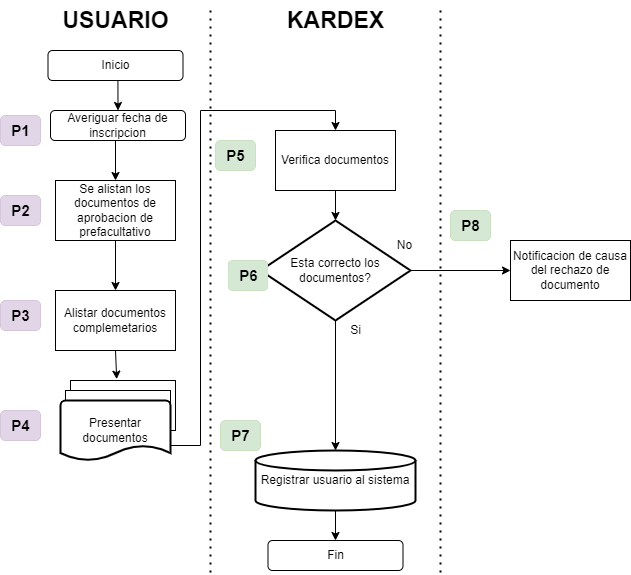

The diagram above was exported from draw.io. Its source (the exported page's mxGraphModel, read from the mxfile embedded in the PNG):
<mxGraphModel dx="1887" dy="614" grid="1" gridSize="10" guides="1" tooltips="1" connect="1" arrows="1" fold="1" page="1" pageScale="1" pageWidth="827" pageHeight="1169" math="0" shadow="0">
  <root>
    <mxCell id="WIyWlLk6GJQsqaUBKTNV-0" />
    <mxCell id="WIyWlLk6GJQsqaUBKTNV-1" parent="WIyWlLk6GJQsqaUBKTNV-0" />
    <mxCell id="KgSPVpUjkV_lokv2WFt7-0" value="" style="endArrow=none;dashed=1;html=1;dashPattern=1 3;strokeWidth=2;rounded=0;" parent="WIyWlLk6GJQsqaUBKTNV-1" edge="1">
      <mxGeometry width="50" height="50" relative="1" as="geometry">
        <mxPoint x="200" y="602" as="sourcePoint" />
        <mxPoint x="200" y="40" as="targetPoint" />
      </mxGeometry>
    </mxCell>
    <mxCell id="KgSPVpUjkV_lokv2WFt7-1" value="" style="endArrow=none;dashed=1;html=1;dashPattern=1 3;strokeWidth=2;rounded=0;" parent="WIyWlLk6GJQsqaUBKTNV-1" edge="1">
      <mxGeometry width="50" height="50" relative="1" as="geometry">
        <mxPoint x="430" y="602" as="sourcePoint" />
        <mxPoint x="430" y="40" as="targetPoint" />
      </mxGeometry>
    </mxCell>
    <mxCell id="KgSPVpUjkV_lokv2WFt7-4" value="&lt;font style=&quot;font-size: 23px;&quot;&gt;&lt;b&gt;USUARIO&lt;/b&gt;&lt;/font&gt;" style="text;html=1;align=center;verticalAlign=middle;resizable=0;points=[];autosize=1;strokeColor=none;fillColor=none;" parent="WIyWlLk6GJQsqaUBKTNV-1" vertex="1">
      <mxGeometry x="40" y="30" width="130" height="40" as="geometry" />
    </mxCell>
    <mxCell id="KgSPVpUjkV_lokv2WFt7-5" value="&lt;font style=&quot;font-size: 23px;&quot;&gt;&lt;b&gt;KARDEX&lt;/b&gt;&lt;/font&gt;" style="text;html=1;align=center;verticalAlign=middle;resizable=0;points=[];autosize=1;strokeColor=none;fillColor=none;" parent="WIyWlLk6GJQsqaUBKTNV-1" vertex="1">
      <mxGeometry x="265" y="30" width="120" height="40" as="geometry" />
    </mxCell>
    <mxCell id="29Im0Vdpvh6w0HvZz6Jj-20" style="edgeStyle=orthogonalEdgeStyle;rounded=0;orthogonalLoop=1;jettySize=auto;html=1;exitX=0.5;exitY=1;exitDx=0;exitDy=0;entryX=0.5;entryY=0;entryDx=0;entryDy=0;" parent="WIyWlLk6GJQsqaUBKTNV-1" source="29Im0Vdpvh6w0HvZz6Jj-5" target="29Im0Vdpvh6w0HvZz6Jj-6" edge="1">
      <mxGeometry relative="1" as="geometry">
        <Array as="points">
          <mxPoint x="105" y="170" />
        </Array>
      </mxGeometry>
    </mxCell>
    <mxCell id="29Im0Vdpvh6w0HvZz6Jj-5" value="Averiguar fecha de inscripcion" style="rounded=1;whiteSpace=wrap;html=1;" parent="WIyWlLk6GJQsqaUBKTNV-1" vertex="1">
      <mxGeometry x="40" y="140" width="135" height="30" as="geometry" />
    </mxCell>
    <mxCell id="29Im0Vdpvh6w0HvZz6Jj-22" style="edgeStyle=orthogonalEdgeStyle;rounded=0;orthogonalLoop=1;jettySize=auto;html=1;entryX=0.5;entryY=0;entryDx=0;entryDy=0;" parent="WIyWlLk6GJQsqaUBKTNV-1" source="29Im0Vdpvh6w0HvZz6Jj-6" target="29Im0Vdpvh6w0HvZz6Jj-12" edge="1">
      <mxGeometry relative="1" as="geometry" />
    </mxCell>
    <mxCell id="29Im0Vdpvh6w0HvZz6Jj-6" value="Se alistan los documentos de aprobacion de prefacultativo" style="rounded=0;whiteSpace=wrap;html=1;" parent="WIyWlLk6GJQsqaUBKTNV-1" vertex="1">
      <mxGeometry x="45" y="210" width="120" height="60" as="geometry" />
    </mxCell>
    <mxCell id="29Im0Vdpvh6w0HvZz6Jj-42" style="edgeStyle=orthogonalEdgeStyle;rounded=0;orthogonalLoop=1;jettySize=auto;html=1;exitX=1;exitY=0.5;exitDx=0;exitDy=0;exitPerimeter=0;" parent="WIyWlLk6GJQsqaUBKTNV-1" source="29Im0Vdpvh6w0HvZz6Jj-11" target="29Im0Vdpvh6w0HvZz6Jj-41" edge="1">
      <mxGeometry relative="1" as="geometry" />
    </mxCell>
    <mxCell id="29Im0Vdpvh6w0HvZz6Jj-45" style="edgeStyle=orthogonalEdgeStyle;rounded=0;orthogonalLoop=1;jettySize=auto;html=1;entryX=0.5;entryY=0;entryDx=0;entryDy=0;entryPerimeter=0;" parent="WIyWlLk6GJQsqaUBKTNV-1" source="29Im0Vdpvh6w0HvZz6Jj-11" target="29Im0Vdpvh6w0HvZz6Jj-15" edge="1">
      <mxGeometry relative="1" as="geometry">
        <mxPoint x="325" y="400" as="targetPoint" />
      </mxGeometry>
    </mxCell>
    <mxCell id="29Im0Vdpvh6w0HvZz6Jj-11" value="Esta correcto los documentos?" style="strokeWidth=2;html=1;shape=mxgraph.flowchart.decision;whiteSpace=wrap;" parent="WIyWlLk6GJQsqaUBKTNV-1" vertex="1">
      <mxGeometry x="250" y="250" width="150" height="100" as="geometry" />
    </mxCell>
    <mxCell id="29Im0Vdpvh6w0HvZz6Jj-30" style="edgeStyle=orthogonalEdgeStyle;rounded=0;orthogonalLoop=1;jettySize=auto;html=1;exitX=0.5;exitY=1;exitDx=0;exitDy=0;entryX=0.44;entryY=-0.027;entryDx=0;entryDy=0;entryPerimeter=0;" parent="WIyWlLk6GJQsqaUBKTNV-1" source="29Im0Vdpvh6w0HvZz6Jj-12" target="29Im0Vdpvh6w0HvZz6Jj-27" edge="1">
      <mxGeometry relative="1" as="geometry" />
    </mxCell>
    <mxCell id="29Im0Vdpvh6w0HvZz6Jj-12" value="Alistar documentos complemetarios" style="rounded=0;whiteSpace=wrap;html=1;" parent="WIyWlLk6GJQsqaUBKTNV-1" vertex="1">
      <mxGeometry x="45" y="320" width="120" height="60" as="geometry" />
    </mxCell>
    <mxCell id="29Im0Vdpvh6w0HvZz6Jj-38" style="edgeStyle=orthogonalEdgeStyle;rounded=0;orthogonalLoop=1;jettySize=auto;html=1;exitX=0.5;exitY=1;exitDx=0;exitDy=0;exitPerimeter=0;" parent="WIyWlLk6GJQsqaUBKTNV-1" source="29Im0Vdpvh6w0HvZz6Jj-15" target="29Im0Vdpvh6w0HvZz6Jj-18" edge="1">
      <mxGeometry relative="1" as="geometry" />
    </mxCell>
    <mxCell id="29Im0Vdpvh6w0HvZz6Jj-15" value="Registrar usuario al sistema" style="strokeWidth=2;html=1;shape=mxgraph.flowchart.database;whiteSpace=wrap;" parent="WIyWlLk6GJQsqaUBKTNV-1" vertex="1">
      <mxGeometry x="245" y="480" width="160" height="60" as="geometry" />
    </mxCell>
    <mxCell id="29Im0Vdpvh6w0HvZz6Jj-36" style="edgeStyle=orthogonalEdgeStyle;rounded=0;orthogonalLoop=1;jettySize=auto;html=1;exitX=0.5;exitY=1;exitDx=0;exitDy=0;entryX=0.5;entryY=0;entryDx=0;entryDy=0;entryPerimeter=0;" parent="WIyWlLk6GJQsqaUBKTNV-1" source="29Im0Vdpvh6w0HvZz6Jj-16" target="29Im0Vdpvh6w0HvZz6Jj-11" edge="1">
      <mxGeometry relative="1" as="geometry" />
    </mxCell>
    <mxCell id="29Im0Vdpvh6w0HvZz6Jj-16" value="Verifica documentos" style="rounded=0;whiteSpace=wrap;html=1;" parent="WIyWlLk6GJQsqaUBKTNV-1" vertex="1">
      <mxGeometry x="265" y="160" width="120" height="60" as="geometry" />
    </mxCell>
    <mxCell id="29Im0Vdpvh6w0HvZz6Jj-19" style="edgeStyle=orthogonalEdgeStyle;rounded=0;orthogonalLoop=1;jettySize=auto;html=1;exitX=0.5;exitY=1;exitDx=0;exitDy=0;entryX=0.5;entryY=0;entryDx=0;entryDy=0;" parent="WIyWlLk6GJQsqaUBKTNV-1" source="29Im0Vdpvh6w0HvZz6Jj-17" target="29Im0Vdpvh6w0HvZz6Jj-5" edge="1">
      <mxGeometry relative="1" as="geometry" />
    </mxCell>
    <mxCell id="29Im0Vdpvh6w0HvZz6Jj-17" value="Inicio" style="rounded=1;whiteSpace=wrap;html=1;" parent="WIyWlLk6GJQsqaUBKTNV-1" vertex="1">
      <mxGeometry x="37.5" y="80" width="135" height="30" as="geometry" />
    </mxCell>
    <mxCell id="29Im0Vdpvh6w0HvZz6Jj-18" value="Fin" style="rounded=1;whiteSpace=wrap;html=1;" parent="WIyWlLk6GJQsqaUBKTNV-1" vertex="1">
      <mxGeometry x="257.5" y="570" width="135" height="30" as="geometry" />
    </mxCell>
    <mxCell id="29Im0Vdpvh6w0HvZz6Jj-28" value="" style="group" parent="WIyWlLk6GJQsqaUBKTNV-1" connectable="0" vertex="1">
      <mxGeometry x="50" y="410" width="115" height="80" as="geometry" />
    </mxCell>
    <mxCell id="29Im0Vdpvh6w0HvZz6Jj-27" value="" style="rounded=0;whiteSpace=wrap;html=1;" parent="29Im0Vdpvh6w0HvZz6Jj-28" vertex="1">
      <mxGeometry x="10" width="105" height="50" as="geometry" />
    </mxCell>
    <mxCell id="29Im0Vdpvh6w0HvZz6Jj-24" value="" style="rounded=0;whiteSpace=wrap;html=1;" parent="29Im0Vdpvh6w0HvZz6Jj-28" vertex="1">
      <mxGeometry x="5" y="10" width="105" height="50" as="geometry" />
    </mxCell>
    <mxCell id="29Im0Vdpvh6w0HvZz6Jj-23" value="Presentar documentos" style="strokeWidth=2;html=1;shape=mxgraph.flowchart.document2;whiteSpace=wrap;size=0.25;" parent="29Im0Vdpvh6w0HvZz6Jj-28" vertex="1">
      <mxGeometry y="20" width="110" height="60" as="geometry" />
    </mxCell>
    <mxCell id="29Im0Vdpvh6w0HvZz6Jj-39" value="Si" style="text;html=1;align=center;verticalAlign=middle;resizable=0;points=[];autosize=1;strokeColor=none;fillColor=none;" parent="WIyWlLk6GJQsqaUBKTNV-1" vertex="1">
      <mxGeometry x="330" y="345" width="30" height="30" as="geometry" />
    </mxCell>
    <mxCell id="29Im0Vdpvh6w0HvZz6Jj-40" value="No" style="text;html=1;align=center;verticalAlign=middle;resizable=0;points=[];autosize=1;strokeColor=none;fillColor=none;" parent="WIyWlLk6GJQsqaUBKTNV-1" vertex="1">
      <mxGeometry x="374" y="260" width="40" height="30" as="geometry" />
    </mxCell>
    <mxCell id="29Im0Vdpvh6w0HvZz6Jj-41" value="Notificacion de causa del rechazo de documento" style="rounded=0;whiteSpace=wrap;html=1;" parent="WIyWlLk6GJQsqaUBKTNV-1" vertex="1">
      <mxGeometry x="500" y="270" width="120" height="60" as="geometry" />
    </mxCell>
    <mxCell id="IMld9FOafAAjd9MRC4Vw-1" value="P1" style="text;html=1;align=center;verticalAlign=middle;resizable=0;points=[];autosize=1;strokeColor=#9673a6;fillColor=#e1d5e7;fontStyle=1;strokeWidth=0;gradientColor=none;rounded=1;fontSize=15;" parent="WIyWlLk6GJQsqaUBKTNV-1" vertex="1">
      <mxGeometry x="-10" y="145" width="40" height="30" as="geometry" />
    </mxCell>
    <mxCell id="IMld9FOafAAjd9MRC4Vw-3" value="P2" style="text;html=1;align=center;verticalAlign=middle;resizable=0;points=[];autosize=1;strokeColor=#9673a6;fillColor=#e1d5e7;fontStyle=1;strokeWidth=0;gradientColor=none;rounded=1;fontSize=15;" parent="WIyWlLk6GJQsqaUBKTNV-1" vertex="1">
      <mxGeometry x="-10" y="225" width="40" height="30" as="geometry" />
    </mxCell>
    <mxCell id="IMld9FOafAAjd9MRC4Vw-4" value="P3" style="text;html=1;align=center;verticalAlign=middle;resizable=0;points=[];autosize=1;strokeColor=#9673a6;fillColor=#e1d5e7;fontStyle=1;strokeWidth=0;gradientColor=none;rounded=1;fontSize=15;" parent="WIyWlLk6GJQsqaUBKTNV-1" vertex="1">
      <mxGeometry x="-10" y="330" width="40" height="30" as="geometry" />
    </mxCell>
    <mxCell id="IMld9FOafAAjd9MRC4Vw-5" value="P4" style="text;html=1;align=center;verticalAlign=middle;resizable=0;points=[];autosize=1;strokeColor=#9673a6;fillColor=#e1d5e7;fontStyle=1;strokeWidth=0;gradientColor=none;rounded=1;fontSize=15;" parent="WIyWlLk6GJQsqaUBKTNV-1" vertex="1">
      <mxGeometry x="-10" y="440" width="40" height="30" as="geometry" />
    </mxCell>
    <mxCell id="IMld9FOafAAjd9MRC4Vw-6" value="P5" style="text;html=1;align=center;verticalAlign=middle;resizable=0;points=[];autosize=1;strokeColor=#82b366;fillColor=#d5e8d4;fontStyle=1;strokeWidth=0;rounded=1;fontSize=15;" parent="WIyWlLk6GJQsqaUBKTNV-1" vertex="1">
      <mxGeometry x="205" y="170" width="40" height="30" as="geometry" />
    </mxCell>
    <mxCell id="IMld9FOafAAjd9MRC4Vw-9" value="P6" style="text;html=1;align=center;verticalAlign=middle;resizable=0;points=[];autosize=1;strokeColor=#82b366;fillColor=#d5e8d4;fontStyle=1;strokeWidth=0;rounded=1;fontSize=15;" parent="WIyWlLk6GJQsqaUBKTNV-1" vertex="1">
      <mxGeometry x="217.5" y="290" width="40" height="30" as="geometry" />
    </mxCell>
    <mxCell id="IMld9FOafAAjd9MRC4Vw-10" value="P7" style="text;html=1;align=center;verticalAlign=middle;resizable=0;points=[];autosize=1;strokeColor=#82b366;fillColor=#d5e8d4;fontStyle=1;strokeWidth=0;rounded=1;fontSize=15;" parent="WIyWlLk6GJQsqaUBKTNV-1" vertex="1">
      <mxGeometry x="210" y="450" width="40" height="30" as="geometry" />
    </mxCell>
    <mxCell id="IMld9FOafAAjd9MRC4Vw-11" value="P8" style="text;html=1;align=center;verticalAlign=middle;resizable=0;points=[];autosize=1;strokeColor=#82b366;fillColor=#d5e8d4;fontStyle=1;strokeWidth=0;rounded=1;fontSize=15;" parent="WIyWlLk6GJQsqaUBKTNV-1" vertex="1">
      <mxGeometry x="440" y="240" width="40" height="30" as="geometry" />
    </mxCell>
    <mxCell id="IMld9FOafAAjd9MRC4Vw-15" style="edgeStyle=orthogonalEdgeStyle;rounded=0;orthogonalLoop=1;jettySize=auto;html=1;exitX=1;exitY=0.75;exitDx=0;exitDy=0;exitPerimeter=0;entryX=0.5;entryY=0;entryDx=0;entryDy=0;fontSize=15;" parent="WIyWlLk6GJQsqaUBKTNV-1" source="29Im0Vdpvh6w0HvZz6Jj-23" target="29Im0Vdpvh6w0HvZz6Jj-16" edge="1">
      <mxGeometry relative="1" as="geometry">
        <Array as="points">
          <mxPoint x="190" y="475" />
          <mxPoint x="190" y="140" />
          <mxPoint x="325" y="140" />
        </Array>
      </mxGeometry>
    </mxCell>
  </root>
</mxGraphModel>